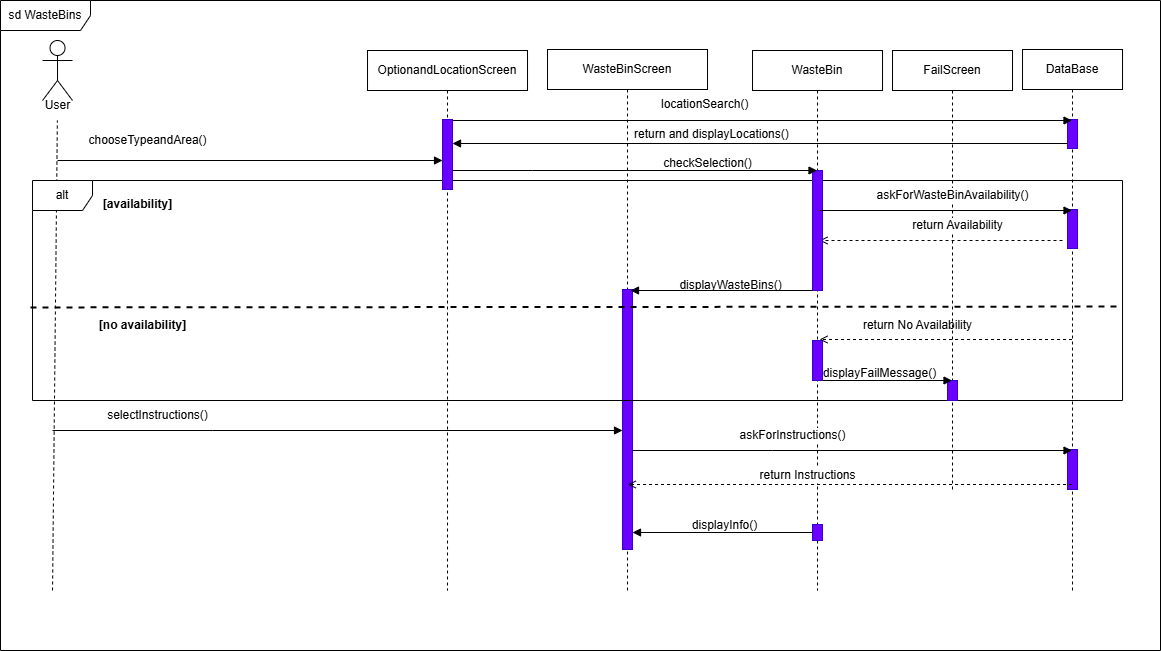

The diagram above was exported from draw.io. Its source (the exported page's mxGraphModel, read from the mxfile embedded in the PNG):
<mxGraphModel dx="215" dy="-642" grid="1" gridSize="10" guides="1" tooltips="1" connect="1" arrows="1" fold="1" page="1" pageScale="1" pageWidth="827" pageHeight="1169" math="0" shadow="0">
  <root>
    <mxCell id="0" />
    <mxCell id="1" parent="0" />
    <mxCell id="31JH7sVaZgPuVSa8azNB-1" value="" style="shape=umlActor;verticalLabelPosition=bottom;verticalAlign=top;html=1;outlineConnect=0;" parent="1" vertex="1">
      <mxGeometry x="882.02" y="1230" width="30" height="60" as="geometry" />
    </mxCell>
    <mxCell id="31JH7sVaZgPuVSa8azNB-2" value="User" style="text;html=1;align=center;verticalAlign=middle;resizable=0;points=[];autosize=1;strokeColor=none;fillColor=none;" parent="1" vertex="1">
      <mxGeometry x="872.02" y="1280" width="50" height="30" as="geometry" />
    </mxCell>
    <mxCell id="31JH7sVaZgPuVSa8azNB-3" value="chooseTypeandArea()" style="text;html=1;align=center;verticalAlign=middle;resizable=0;points=[];autosize=1;strokeColor=none;fillColor=none;fontSize=12;" parent="1" vertex="1">
      <mxGeometry x="922.02" y="1315" width="130" height="30" as="geometry" />
    </mxCell>
    <mxCell id="31JH7sVaZgPuVSa8azNB-4" value="" style="html=1;verticalAlign=bottom;labelBackgroundColor=none;endArrow=open;endFill=0;dashed=1;rounded=0;" parent="1" edge="1">
      <mxGeometry width="160" relative="1" as="geometry">
        <mxPoint x="1902.0199999999998" y="1430" as="sourcePoint" />
        <mxPoint x="1659.0199999999998" y="1430" as="targetPoint" />
      </mxGeometry>
    </mxCell>
    <mxCell id="31JH7sVaZgPuVSa8azNB-5" value="WasteBinScreen" style="shape=umlLifeline;perimeter=lifelinePerimeter;whiteSpace=wrap;html=1;container=1;dropTarget=0;collapsible=0;recursiveResize=0;outlineConnect=0;portConstraint=eastwest;newEdgeStyle={&quot;curved&quot;:0,&quot;rounded&quot;:0};" parent="1" vertex="1">
      <mxGeometry x="1387.02" y="1239" width="160" height="541" as="geometry" />
    </mxCell>
    <mxCell id="31JH7sVaZgPuVSa8azNB-6" value="" style="html=1;points=[[0,0,0,0,5],[0,1,0,0,-5],[1,0,0,0,5],[1,1,0,0,-5]];perimeter=orthogonalPerimeter;outlineConnect=0;targetShapes=umlLifeline;portConstraint=eastwest;newEdgeStyle={&quot;curved&quot;:0,&quot;rounded&quot;:0};fillColor=#6A00FF;fontColor=#ffffff;strokeColor=#3700CC;" parent="31JH7sVaZgPuVSa8azNB-5" vertex="1">
      <mxGeometry x="75" y="240" width="10" height="260" as="geometry" />
    </mxCell>
    <mxCell id="31JH7sVaZgPuVSa8azNB-7" value="DataBase" style="shape=umlLifeline;perimeter=lifelinePerimeter;whiteSpace=wrap;html=1;container=1;dropTarget=0;collapsible=0;recursiveResize=0;outlineConnect=0;portConstraint=eastwest;newEdgeStyle={&quot;curved&quot;:0,&quot;rounded&quot;:0};" parent="1" vertex="1">
      <mxGeometry x="1862.0199999999998" y="1239" width="100" height="541" as="geometry" />
    </mxCell>
    <mxCell id="31JH7sVaZgPuVSa8azNB-8" value="" style="html=1;points=[[0,0,0,0,5],[0,1,0,0,-5],[1,0,0,0,5],[1,1,0,0,-5]];perimeter=orthogonalPerimeter;outlineConnect=0;targetShapes=umlLifeline;portConstraint=eastwest;newEdgeStyle={&quot;curved&quot;:0,&quot;rounded&quot;:0};fillColor=#6a00ff;fontColor=#ffffff;strokeColor=#3700CC;" parent="31JH7sVaZgPuVSa8azNB-7" vertex="1">
      <mxGeometry x="45" y="70" width="10" height="29" as="geometry" />
    </mxCell>
    <mxCell id="31JH7sVaZgPuVSa8azNB-9" value="" style="html=1;points=[[0,0,0,0,5],[0,1,0,0,-5],[1,0,0,0,5],[1,1,0,0,-5]];perimeter=orthogonalPerimeter;outlineConnect=0;targetShapes=umlLifeline;portConstraint=eastwest;newEdgeStyle={&quot;curved&quot;:0,&quot;rounded&quot;:0};fillColor=#6a00ff;fontColor=#ffffff;strokeColor=#3700CC;" parent="31JH7sVaZgPuVSa8azNB-7" vertex="1">
      <mxGeometry x="45" y="160" width="10" height="39" as="geometry" />
    </mxCell>
    <mxCell id="31JH7sVaZgPuVSa8azNB-10" value="" style="html=1;points=[[0,0,0,0,5],[0,1,0,0,-5],[1,0,0,0,5],[1,1,0,0,-5]];perimeter=orthogonalPerimeter;outlineConnect=0;targetShapes=umlLifeline;portConstraint=eastwest;newEdgeStyle={&quot;curved&quot;:0,&quot;rounded&quot;:0};fillColor=#6a00ff;fontColor=#ffffff;strokeColor=#3700CC;" parent="31JH7sVaZgPuVSa8azNB-7" vertex="1">
      <mxGeometry x="45" y="400" width="10" height="40" as="geometry" />
    </mxCell>
    <mxCell id="31JH7sVaZgPuVSa8azNB-11" value="OptionandLocationScreen" style="shape=umlLifeline;perimeter=lifelinePerimeter;whiteSpace=wrap;html=1;container=1;dropTarget=0;collapsible=0;recursiveResize=0;outlineConnect=0;portConstraint=eastwest;newEdgeStyle={&quot;curved&quot;:0,&quot;rounded&quot;:0};" parent="1" vertex="1">
      <mxGeometry x="1207.02" y="1240" width="160" height="540" as="geometry" />
    </mxCell>
    <mxCell id="31JH7sVaZgPuVSa8azNB-15" value="" style="endArrow=none;dashed=1;html=1;rounded=0;" parent="1" target="31JH7sVaZgPuVSa8azNB-2" edge="1">
      <mxGeometry width="50" height="50" relative="1" as="geometry">
        <mxPoint x="892.02" y="1780" as="sourcePoint" />
        <mxPoint x="947.02" y="1640" as="targetPoint" />
      </mxGeometry>
    </mxCell>
    <mxCell id="31JH7sVaZgPuVSa8azNB-16" value="selectInstructions()" style="text;html=1;align=center;verticalAlign=middle;resizable=0;points=[];autosize=1;strokeColor=none;fillColor=none;" parent="1" vertex="1">
      <mxGeometry x="937.02" y="1590" width="120" height="30" as="geometry" />
    </mxCell>
    <mxCell id="31JH7sVaZgPuVSa8azNB-17" value="" style="html=1;verticalAlign=bottom;labelBackgroundColor=none;endArrow=open;endFill=0;dashed=1;rounded=0;" parent="1" source="31JH7sVaZgPuVSa8azNB-7" edge="1">
      <mxGeometry width="160" relative="1" as="geometry">
        <mxPoint x="1846.7699999999998" y="1674" as="sourcePoint" />
        <mxPoint x="1467.27" y="1674" as="targetPoint" />
        <Array as="points">
          <mxPoint x="1687.2699999999998" y="1674" />
        </Array>
      </mxGeometry>
    </mxCell>
    <mxCell id="31JH7sVaZgPuVSa8azNB-18" value="alt" style="shape=umlFrame;whiteSpace=wrap;html=1;pointerEvents=0;" parent="1" vertex="1">
      <mxGeometry x="872.02" y="1370" width="1090" height="220" as="geometry" />
    </mxCell>
    <mxCell id="31JH7sVaZgPuVSa8azNB-19" value="FailScreen" style="shape=umlLifeline;perimeter=lifelinePerimeter;whiteSpace=wrap;html=1;container=1;dropTarget=0;collapsible=0;recursiveResize=0;outlineConnect=0;portConstraint=eastwest;newEdgeStyle={&quot;curved&quot;:0,&quot;rounded&quot;:0};" parent="1" vertex="1">
      <mxGeometry x="1732.0199999999998" y="1240" width="120" height="440" as="geometry" />
    </mxCell>
    <mxCell id="31JH7sVaZgPuVSa8azNB-20" value="" style="html=1;points=[[0,0,0,0,5],[0,1,0,0,-5],[1,0,0,0,5],[1,1,0,0,-5]];perimeter=orthogonalPerimeter;outlineConnect=0;targetShapes=umlLifeline;portConstraint=eastwest;newEdgeStyle={&quot;curved&quot;:0,&quot;rounded&quot;:0};fillColor=#6a00ff;fontColor=#ffffff;strokeColor=#3700CC;" parent="31JH7sVaZgPuVSa8azNB-19" vertex="1">
      <mxGeometry x="55" y="330" width="10" height="20" as="geometry" />
    </mxCell>
    <mxCell id="31JH7sVaZgPuVSa8azNB-21" value="&lt;b&gt;[no availability]&lt;/b&gt;" style="text;html=1;align=center;verticalAlign=middle;resizable=0;points=[];autosize=1;strokeColor=none;fillColor=none;" parent="1" vertex="1">
      <mxGeometry x="932.02" y="1500" width="100" height="30" as="geometry" />
    </mxCell>
    <mxCell id="31JH7sVaZgPuVSa8azNB-22" value="WasteBin" style="shape=umlLifeline;perimeter=lifelinePerimeter;whiteSpace=wrap;html=1;container=1;dropTarget=0;collapsible=0;recursiveResize=0;outlineConnect=0;portConstraint=eastwest;newEdgeStyle={&quot;curved&quot;:0,&quot;rounded&quot;:0};" parent="1" vertex="1">
      <mxGeometry x="1592.02" y="1240" width="130" height="540" as="geometry" />
    </mxCell>
    <mxCell id="31JH7sVaZgPuVSa8azNB-23" value="" style="html=1;points=[[0,0,0,0,5],[0,1,0,0,-5],[1,0,0,0,5],[1,1,0,0,-5]];perimeter=orthogonalPerimeter;outlineConnect=0;targetShapes=umlLifeline;portConstraint=eastwest;newEdgeStyle={&quot;curved&quot;:0,&quot;rounded&quot;:0};fillColor=#6a00ff;fontColor=#ffffff;strokeColor=#3700CC;" parent="31JH7sVaZgPuVSa8azNB-22" vertex="1">
      <mxGeometry x="60" y="120" width="10" height="120" as="geometry" />
    </mxCell>
    <mxCell id="31JH7sVaZgPuVSa8azNB-24" value="" style="html=1;points=[[0,0,0,0,5],[0,1,0,0,-5],[1,0,0,0,5],[1,1,0,0,-5]];perimeter=orthogonalPerimeter;outlineConnect=0;targetShapes=umlLifeline;portConstraint=eastwest;newEdgeStyle={&quot;curved&quot;:0,&quot;rounded&quot;:0};fillColor=#6a00ff;fontColor=#ffffff;strokeColor=#3700CC;" parent="31JH7sVaZgPuVSa8azNB-22" vertex="1">
      <mxGeometry x="60" y="290" width="10" height="40" as="geometry" />
    </mxCell>
    <mxCell id="31JH7sVaZgPuVSa8azNB-25" value="" style="html=1;verticalAlign=bottom;endArrow=block;curved=0;rounded=0;" parent="1" edge="1">
      <mxGeometry width="80" relative="1" as="geometry">
        <mxPoint x="1287.02" y="1310" as="sourcePoint" />
        <mxPoint x="1911.5199999999998" y="1310" as="targetPoint" />
      </mxGeometry>
    </mxCell>
    <mxCell id="31JH7sVaZgPuVSa8azNB-26" value="" style="html=1;verticalAlign=bottom;endArrow=block;curved=0;rounded=0;" parent="1" edge="1">
      <mxGeometry width="80" relative="1" as="geometry">
        <mxPoint x="1292.02" y="1360" as="sourcePoint" />
        <mxPoint x="1656.5199999999998" y="1360" as="targetPoint" />
        <Array as="points">
          <mxPoint x="1292.02" y="1360" />
          <mxPoint x="1372.02" y="1360" />
        </Array>
      </mxGeometry>
    </mxCell>
    <mxCell id="31JH7sVaZgPuVSa8azNB-27" value="" style="html=1;verticalAlign=bottom;endArrow=block;curved=0;rounded=0;" parent="1" target="31JH7sVaZgPuVSa8azNB-39" edge="1">
      <mxGeometry width="80" relative="1" as="geometry">
        <mxPoint x="897.02" y="1350" as="sourcePoint" />
        <mxPoint x="1077.02" y="1350" as="targetPoint" />
      </mxGeometry>
    </mxCell>
    <mxCell id="31JH7sVaZgPuVSa8azNB-28" value="" style="html=1;verticalAlign=bottom;endArrow=block;curved=0;rounded=0;" parent="1" target="31JH7sVaZgPuVSa8azNB-7" edge="1">
      <mxGeometry width="80" relative="1" as="geometry">
        <mxPoint x="1659.0199999999998" y="1400" as="sourcePoint" />
        <mxPoint x="1852.0199999999998" y="1400" as="targetPoint" />
      </mxGeometry>
    </mxCell>
    <mxCell id="31JH7sVaZgPuVSa8azNB-29" value="" style="html=1;verticalAlign=bottom;endArrow=block;curved=0;rounded=0;" parent="1" target="31JH7sVaZgPuVSa8azNB-7" edge="1">
      <mxGeometry width="80" relative="1" as="geometry">
        <mxPoint x="1472.02" y="1640" as="sourcePoint" />
        <mxPoint x="1851.5199999999998" y="1640" as="targetPoint" />
        <Array as="points">
          <mxPoint x="1612.0199999999998" y="1640" />
        </Array>
      </mxGeometry>
    </mxCell>
    <mxCell id="31JH7sVaZgPuVSa8azNB-30" value="" style="html=1;verticalAlign=bottom;endArrow=block;curved=0;rounded=0;" parent="1" edge="1">
      <mxGeometry width="80" relative="1" as="geometry">
        <mxPoint x="892.02" y="1620" as="sourcePoint" />
        <mxPoint x="1462.02" y="1620" as="targetPoint" />
        <Array as="points">
          <mxPoint x="1052.02" y="1620" />
        </Array>
      </mxGeometry>
    </mxCell>
    <mxCell id="31JH7sVaZgPuVSa8azNB-35" value="" style="html=1;verticalAlign=bottom;endArrow=block;curved=0;rounded=0;exitX=0.52;exitY=0.087;exitDx=0;exitDy=0;exitPerimeter=0;" parent="1" source="31JH7sVaZgPuVSa8azNB-39" target="31JH7sVaZgPuVSa8azNB-11" edge="1">
      <mxGeometry width="80" relative="1" as="geometry">
        <mxPoint x="1582.02" y="1190" as="sourcePoint" />
        <mxPoint x="1511.02" y="1212" as="targetPoint" />
      </mxGeometry>
    </mxCell>
    <mxCell id="31JH7sVaZgPuVSa8azNB-36" value="locationSearch()" style="text;whiteSpace=wrap;html=1;" parent="1" vertex="1">
      <mxGeometry x="1499.02" y="1280" width="110" height="40" as="geometry" />
    </mxCell>
    <mxCell id="31JH7sVaZgPuVSa8azNB-37" value="return and displayLocations()" style="text;whiteSpace=wrap;html=1;" parent="1" vertex="1">
      <mxGeometry x="1472.02" y="1310" width="180" height="40" as="geometry" />
    </mxCell>
    <mxCell id="31JH7sVaZgPuVSa8azNB-38" value="" style="html=1;verticalAlign=bottom;endArrow=block;curved=0;rounded=0;exitX=0;exitY=1;exitDx=0;exitDy=-5;exitPerimeter=0;" parent="1" source="31JH7sVaZgPuVSa8azNB-8" target="31JH7sVaZgPuVSa8azNB-39" edge="1">
      <mxGeometry width="80" relative="1" as="geometry">
        <mxPoint x="1854.0199999999998" y="1336" as="sourcePoint" />
        <mxPoint x="1287.02" y="1336" as="targetPoint" />
      </mxGeometry>
    </mxCell>
    <mxCell id="31JH7sVaZgPuVSa8azNB-39" value="" style="html=1;points=[[0,0,0,0,5],[0,1,0,0,-5],[1,0,0,0,5],[1,1,0,0,-5]];perimeter=orthogonalPerimeter;outlineConnect=0;targetShapes=umlLifeline;portConstraint=eastwest;newEdgeStyle={&quot;curved&quot;:0,&quot;rounded&quot;:0};fillColor=#6a00ff;fontColor=#ffffff;strokeColor=#3700CC;" parent="1" vertex="1">
      <mxGeometry x="1282.02" y="1309" width="10" height="70" as="geometry" />
    </mxCell>
    <mxCell id="31JH7sVaZgPuVSa8azNB-40" value="checkSelection()" style="text;html=1;align=center;verticalAlign=middle;resizable=0;points=[];autosize=1;strokeColor=none;fillColor=none;" parent="1" vertex="1">
      <mxGeometry x="1497.02" y="1338" width="100" height="30" as="geometry" />
    </mxCell>
    <mxCell id="31JH7sVaZgPuVSa8azNB-41" value="askForWasteBinAvailability()" style="text;html=1;align=center;verticalAlign=middle;resizable=0;points=[];autosize=1;strokeColor=none;fillColor=none;labelBackgroundColor=default;" parent="1" vertex="1">
      <mxGeometry x="1707.0199999999998" y="1370" width="170" height="30" as="geometry" />
    </mxCell>
    <mxCell id="31JH7sVaZgPuVSa8azNB-42" value="return Availability" style="text;html=1;align=center;verticalAlign=middle;resizable=0;points=[];autosize=1;strokeColor=none;fillColor=none;labelBackgroundColor=default;" parent="1" vertex="1">
      <mxGeometry x="1742.0199999999998" y="1400" width="110" height="30" as="geometry" />
    </mxCell>
    <mxCell id="31JH7sVaZgPuVSa8azNB-44" value="displayWasteBins()" style="text;html=1;align=center;verticalAlign=middle;resizable=0;points=[];autosize=1;strokeColor=none;fillColor=none;labelBackgroundColor=default;" parent="1" vertex="1">
      <mxGeometry x="1510" y="1460" width="120" height="30" as="geometry" />
    </mxCell>
    <mxCell id="31JH7sVaZgPuVSa8azNB-45" value="askForInstructions()" style="text;html=1;align=center;verticalAlign=middle;resizable=0;points=[];autosize=1;strokeColor=none;fillColor=none;labelBackgroundColor=default;" parent="1" vertex="1">
      <mxGeometry x="1572.02" y="1610" width="120" height="30" as="geometry" />
    </mxCell>
    <mxCell id="31JH7sVaZgPuVSa8azNB-46" value="return Instructions" style="text;html=1;align=center;verticalAlign=middle;resizable=0;points=[];autosize=1;strokeColor=none;fillColor=none;labelBackgroundColor=default;" parent="1" vertex="1">
      <mxGeometry x="1592.02" y="1650" width="110" height="30" as="geometry" />
    </mxCell>
    <mxCell id="31JH7sVaZgPuVSa8azNB-48" value="displayInfo&lt;span style=&quot;background-color: rgb(255, 255, 255);&quot;&gt;()&lt;/span&gt;" style="text;html=1;align=center;verticalAlign=middle;resizable=0;points=[];autosize=1;strokeColor=none;fillColor=none;" parent="1" vertex="1">
      <mxGeometry x="1519.02" y="1700" width="90" height="30" as="geometry" />
    </mxCell>
    <mxCell id="31JH7sVaZgPuVSa8azNB-49" value="" style="endArrow=none;dashed=1;html=1;rounded=0;exitX=-0.002;exitY=0.605;exitDx=0;exitDy=0;exitPerimeter=0;elbow=vertical;entryX=0.996;entryY=0.573;entryDx=0;entryDy=0;entryPerimeter=0;strokeWidth=2;" parent="1" target="31JH7sVaZgPuVSa8azNB-18" edge="1">
      <mxGeometry width="50" height="50" relative="1" as="geometry">
        <mxPoint x="870" y="1496.92" as="sourcePoint" />
        <mxPoint x="1882.0199999999998" y="1500" as="targetPoint" />
      </mxGeometry>
    </mxCell>
    <mxCell id="31JH7sVaZgPuVSa8azNB-50" value="return No Availability" style="text;html=1;align=center;verticalAlign=middle;resizable=0;points=[];autosize=1;strokeColor=none;fillColor=none;" parent="1" vertex="1">
      <mxGeometry x="1692.0199999999998" y="1500" width="130" height="30" as="geometry" />
    </mxCell>
    <mxCell id="31JH7sVaZgPuVSa8azNB-51" value="" style="html=1;verticalAlign=bottom;labelBackgroundColor=none;endArrow=open;endFill=0;dashed=1;rounded=0;" parent="1" source="31JH7sVaZgPuVSa8azNB-7" edge="1">
      <mxGeometry width="160" relative="1" as="geometry">
        <mxPoint x="1851.5199999999998" y="1529" as="sourcePoint" />
        <mxPoint x="1659.0199999999998" y="1529" as="targetPoint" />
      </mxGeometry>
    </mxCell>
    <mxCell id="31JH7sVaZgPuVSa8azNB-55" value="" style="html=1;verticalAlign=bottom;endArrow=block;curved=0;rounded=0;" parent="1" edge="1">
      <mxGeometry width="80" relative="1" as="geometry">
        <mxPoint x="1662.02" y="1570" as="sourcePoint" />
        <mxPoint x="1791.5199999999995" y="1570" as="targetPoint" />
      </mxGeometry>
    </mxCell>
    <mxCell id="31JH7sVaZgPuVSa8azNB-56" value="displayFailMessage()" style="text;html=1;align=center;verticalAlign=middle;resizable=0;points=[];autosize=1;strokeColor=none;fillColor=none;labelBackgroundColor=none;" parent="1" vertex="1">
      <mxGeometry x="1654" y="1548" width="130" height="30" as="geometry" />
    </mxCell>
    <mxCell id="ShVgFasE7q1r2KDrCEHO-1" value="sd WasteBins" style="shape=umlFrame;whiteSpace=wrap;html=1;pointerEvents=0;width=90;height=30;" parent="1" vertex="1">
      <mxGeometry x="840" y="1190" width="1160" height="650" as="geometry" />
    </mxCell>
    <mxCell id="RGEBhGVH1DdQ2ZhTZ3hj-1" value="&lt;b&gt;[availability]&lt;/b&gt;" style="text;html=1;align=center;verticalAlign=middle;resizable=0;points=[];autosize=1;strokeColor=none;fillColor=none;" parent="1" vertex="1">
      <mxGeometry x="932.02" y="1379" width="90" height="30" as="geometry" />
    </mxCell>
    <mxCell id="P2ZjBQXAbc4vJ36ElORs-3" value="" style="html=1;verticalAlign=bottom;endArrow=block;curved=0;rounded=0;" parent="1" source="31JH7sVaZgPuVSa8azNB-23" edge="1">
      <mxGeometry width="80" relative="1" as="geometry">
        <mxPoint x="1897.02" y="1479.66" as="sourcePoint" />
        <mxPoint x="1470" y="1480" as="targetPoint" />
      </mxGeometry>
    </mxCell>
    <mxCell id="IzbZDNVU_9XdhZAfBDSp-1" value="" style="html=1;points=[[0,0,0,0,5],[0,1,0,0,-5],[1,0,0,0,5],[1,1,0,0,-5]];perimeter=orthogonalPerimeter;outlineConnect=0;targetShapes=umlLifeline;portConstraint=eastwest;newEdgeStyle={&quot;curved&quot;:0,&quot;rounded&quot;:0};fillColor=#6a00ff;fontColor=#ffffff;strokeColor=#3700CC;" parent="1" vertex="1">
      <mxGeometry x="1652.02" y="1714" width="10" height="16" as="geometry" />
    </mxCell>
    <mxCell id="IzbZDNVU_9XdhZAfBDSp-2" value="" style="html=1;verticalAlign=bottom;endArrow=block;curved=0;rounded=0;" parent="1" source="IzbZDNVU_9XdhZAfBDSp-1" target="31JH7sVaZgPuVSa8azNB-6" edge="1">
      <mxGeometry width="80" relative="1" as="geometry">
        <mxPoint x="1765.5" y="1790.54" as="sourcePoint" />
        <mxPoint x="1410" y="1790.42" as="targetPoint" />
        <Array as="points" />
      </mxGeometry>
    </mxCell>
  </root>
</mxGraphModel>